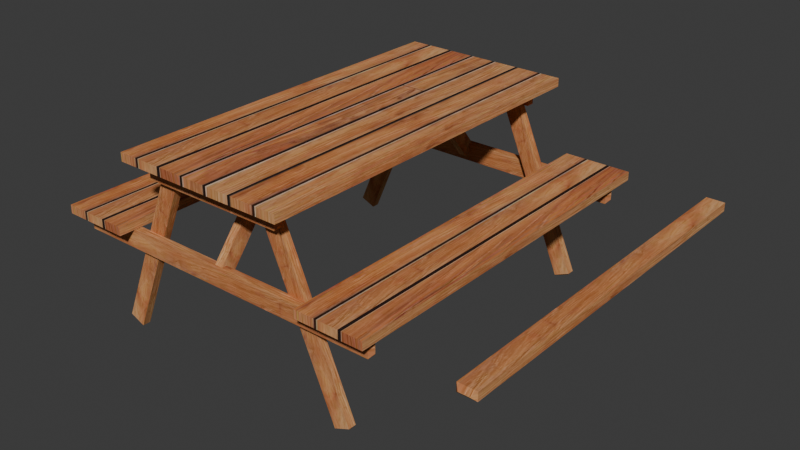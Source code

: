 # Source: Table.blend  (saved by Blender 4.0.36; exported with 4.5.12 LTS)
import bpy
from mathutils import Matrix  # noqa: F401  (used for matrix-valued properties, if any)

bpy.ops.wm.read_factory_settings(use_empty=True)
scene = bpy.context.scene
scene.name = 'Scene'

# ---- collections
col_collection = bpy.data.collections.new('Collection'); scene.collection.children.link(col_collection)

# ---- images (referenced by path relative to the original .blend; pixels are not part of the script)
import os
ASSET_DIR = os.environ.get("B2B_ASSET_DIR", "")  # directory of the original .blend (textures are referenced by path, not embedded)
HERE = os.path.dirname(os.path.abspath(__file__))  # packed textures are extracted next to this script under _unpacked/

def load_image(name, relpath, width, height, colorspace="sRGB"):
    """Load a texture the original file referenced (path relative to the .blend, or extracted next to this script)."""
    p = next((c for c in (os.path.join(HERE, relpath), os.path.join(ASSET_DIR, relpath)) if relpath and os.path.exists(c)), "")
    if p:
        img = bpy.data.images.load(p, check_existing=True)
        img.name = name
    else:  # same state as the original file: an image datablock whose file is absent (Cycles renders it pink)
        img = bpy.data.images.new(name, width, height)
        img.source = "FILE"
        img.filepath = "//" + (relpath or name)
    img.colorspace_settings.name = colorspace
    return img
img_table_aseprite = load_image('table.aseprite', '_unpacked/table.fbcd8936.png', 600, 600, 'sRGB')
img_table_aseprite_001 = load_image('table.aseprite.001', '_unpacked/table.aseprite.fbcd8936.png', 600, 600, 'sRGB')
img_table_aseprite_002 = load_image('table.aseprite.002', '_unpacked/table.aseprite.fbcd8936.png', 600, 600, 'sRGB')

# ---- materials (node trees are filled in below, after node groups)
mat_x = bpy.data.materials.new('材质')
mat_x.use_transparent_shadow = False
mat_001 = bpy.data.materials.new('材质.001')
mat_001.use_transparent_shadow = False
mat_002 = bpy.data.materials.new('材质.002')
mat_002.use_transparent_shadow = False

# ---- material node trees
mat_x.use_nodes = True; mat_x.node_tree.nodes.clear()
_N = mat_x.node_tree.nodes; _L = mat_x.node_tree.links
n0 = _N.new('ShaderNodeBsdfPrincipled'); n0.name = '原理化BSDF'; n0.location = (10, 300)
n0.inputs[2].default_value = 1.0
n0.inputs[3].default_value = 1.0
n1 = _N.new('ShaderNodeOutputMaterial'); n1.name = '材质输出'; n1.location = (300, 300)
n2 = _N.new('ShaderNodeTexImage'); n2.name = '图像纹理'; n2.location = (-280, 271)
n2.image = img_table_aseprite
n2.interpolation = 'Closest'
_L.new(n0.outputs[0], n1.inputs[0])
_L.new(n2.outputs[0], n0.inputs[0])
n1.is_active_output = True
mat_001.use_nodes = True; mat_001.node_tree.nodes.clear()
_N = mat_001.node_tree.nodes; _L = mat_001.node_tree.links
n0 = _N.new('ShaderNodeBsdfPrincipled'); n0.name = '原理化BSDF'; n0.location = (10, 300)
n0.inputs[2].default_value = 1.0
n0.inputs[3].default_value = 1.0
n1 = _N.new('ShaderNodeOutputMaterial'); n1.name = '材质输出'; n1.location = (300, 300)
n2 = _N.new('ShaderNodeTexImage'); n2.name = '图像纹理'; n2.location = (-280, 271)
n2.image = img_table_aseprite_001
n2.interpolation = 'Closest'
_L.new(n0.outputs[0], n1.inputs[0])
_L.new(n2.outputs[0], n0.inputs[0])
n1.is_active_output = True
mat_002.use_nodes = True; mat_002.node_tree.nodes.clear()
_N = mat_002.node_tree.nodes; _L = mat_002.node_tree.links
n0 = _N.new('ShaderNodeBsdfPrincipled'); n0.name = '原理化BSDF'; n0.location = (10, 300)
n0.inputs[2].default_value = 1.0
n0.inputs[3].default_value = 1.0
n1 = _N.new('ShaderNodeOutputMaterial'); n1.name = '材质输出'; n1.location = (300, 300)
n2 = _N.new('ShaderNodeTexImage'); n2.name = '图像纹理'; n2.location = (-280, 271)
n2.image = img_table_aseprite_002
n2.interpolation = 'Closest'
_L.new(n0.outputs[0], n1.inputs[0])
_L.new(n2.outputs[0], n0.inputs[0])
n1.is_active_output = True

# ---- world
world_world = bpy.data.worlds.new('World'); scene.world = world_world
world_world.use_nodes = True; world_world.node_tree.nodes.clear()
_N = world_world.node_tree.nodes; _L = world_world.node_tree.links
n0 = _N.new('ShaderNodeOutputWorld'); n0.name = 'World Output'; n0.location = (300, 300)
n1 = _N.new('ShaderNodeBackground'); n1.name = 'Background'; n1.location = (10, 300)
n1.inputs[0].default_value = (0.05088, 0.05088, 0.05088, 1.0)
_L.new(n1.outputs[0], n0.inputs[0])
n0.is_active_output = True
world_world.color = (0.05088, 0.05088, 0.05088)
world_world.use_sun_shadow = False
world_world.sun_shadow_jitter_overblur = 0.0

# ---- meshes
me_x = bpy.data.meshes.new('立方体')
me_x.from_pydata([(-3.404, -8.038, 5.841), (-3.404, -8.038, 6.2), (-3.404, 8.038, 5.841), (-3.404, 8.038, 6.2), (3.404, -8.038, 5.841), (3.404, -8.038, 6.2), (3.404, 8.038, 5.841), (3.404, 8.038, 6.2)], [], [(0, 1, 3, 2), (2, 3, 7, 6), (6, 7, 5, 4), (4, 5, 1, 0), (2, 6, 4, 0), (7, 3, 1, 5)])
_uv = me_x.uv_layers.new(name='UV 贴图')
_uv.uv.foreach_set('vector', [0.005209, 0.04714, 0.005209, 0.06711, 0.8989, 0.06711, 0.8989, 0.04714, 0.7775, 0.3732, 0.7961, 0.3732, 0.7961, 0.04576, 0.7775, 0.04576, 0.8989, 0.04714, 0.8989, 0.06711, 0.005209, 0.06711, 0.005209, 0.04714, 0.7775, 0.04576, 0.7961, 0.04576, 0.7961, 0.3732, 0.7775, 0.3732, 0.7743, 0.3731, 0.7743, 0.0454, 0.0005978, 0.0454, 0.0005978, 0.3731, 0.7743, 0.0454, 0.7743, 0.3731, 0.0005978, 0.3731, 0.0005978, 0.0454])
me_x.materials.append(mat_x)
me_x.update()
me_001 = bpy.data.meshes.new('立方体.001')
me_001.from_pydata([(-1.457, -8.038, 5.841), (-1.457, -8.038, 6.2), (-1.457, 8.038, 5.841), (-1.457, 8.038, 6.2), (1.457, -8.038, 5.841), (1.457, -8.038, 6.2), (1.457, 8.038, 5.841), (1.457, 8.038, 6.2)], [], [(0, 1, 3, 2), (2, 3, 7, 6), (6, 7, 5, 4), (4, 5, 1, 0), (2, 6, 4, 0), (7, 3, 1, 5)])
_uv = me_001.uv_layers.new(name='UV 贴图')
_uv.uv.foreach_set('vector', [0.005209, 0.6723, 0.005209, 0.6923, 0.8989, 0.6923, 0.8989, 0.6723, 0.7775, 0.9047, 0.7961, 0.9047, 0.7961, 0.7646, 0.7775, 0.7646, 0.8989, 0.6723, 0.8989, 0.6923, 0.005209, 0.6923, 0.005209, 0.6723, 0.7775, 0.7646, 0.7961, 0.7646, 0.7961, 0.9047, 0.7775, 0.9047, 0.7743, 0.9046, 0.7743, 0.7643, 0.0005978, 0.7643, 0.0005978, 0.9046, 0.7743, 0.7643, 0.7743, 0.9046, 0.0005978, 0.9046, 0.0005978, 0.7643])
me_001.materials.append(mat_001)
me_001.update()
me_002 = bpy.data.meshes.new('立方体.002')
me_002.from_pydata([(-0.2172, -8.038, -0.01316), (-0.3836, -7.871, -0.1796), (-0.2172, -8.038, 0.01316), (-0.3836, -7.871, 0.1796), (0.2172, -8.038, -0.01316), (0.3836, -7.871, -0.1796), (0.2172, -8.038, 0.01316), (0.3836, -7.871, 0.1796), (-0.216, 8.038, -0.01189), (-0.3836, 7.87, -0.1796), (-0.3836, 7.87, 0.1796), (-0.216, 8.038, 0.01189), (0.216, 8.038, -0.01189), (0.3836, 7.87, -0.1796), (0.3836, 7.87, 0.1796), (0.216, 8.038, 0.01189)], [], [(4, 6, 2, 0), (9, 13, 5, 1), (13, 14, 7, 5), (8, 11, 15, 12), (0, 2, 3, 1), (6, 4, 5, 7), (1, 5, 4, 0), (7, 3, 2, 6), (14, 10, 3, 7), (11, 8, 9, 10), (13, 9, 8, 12), (10, 14, 15, 11), (14, 13, 12, 15), (1, 3, 10, 9)])
_uv = me_002.uv_layers.new(name='UV 贴图')
_uv.uv.foreach_set('vector', [0.7861, 0.8242, 0.7875, 0.8242, 0.7875, 0.8451, 0.7861, 0.8451, 0.7662, 0.8529, 0.7662, 0.816, 0.008607, 0.816, 0.008607, 0.8529, 0.8896, 0.6723, 0.8896, 0.6923, 0.01446, 0.6923, 0.01446, 0.6723, 0.7862, 0.845, 0.7874, 0.845, 0.7874, 0.8243, 0.7862, 0.8243, 0.7861, 0.8451, 0.7875, 0.8451, 0.7961, 0.8531, 0.7775, 0.8531, 0.005209, 0.683, 0.005209, 0.6816, 0.01446, 0.6723, 0.01446, 0.6923, 0.008607, 0.8529, 0.008607, 0.816, 0.0005978, 0.824, 0.0005978, 0.8449, 0.008607, 0.816, 0.008607, 0.8529, 0.0005978, 0.8449, 0.0005978, 0.824, 0.7662, 0.816, 0.7662, 0.8529, 0.008607, 0.8529, 0.008607, 0.816, 0.8989, 0.683, 0.8989, 0.6816, 0.8896, 0.6723, 0.8896, 0.6923, 0.7662, 0.816, 0.7662, 0.8529, 0.7743, 0.8448, 0.7743, 0.824, 0.7662, 0.8529, 0.7662, 0.816, 0.7743, 0.824, 0.7743, 0.8448, 0.8896, 0.6923, 0.8896, 0.6723, 0.8989, 0.6816, 0.8989, 0.683, 0.01446, 0.6723, 0.01446, 0.6923, 0.8896, 0.6923, 0.8896, 0.6723])
me_002.materials.append(mat_002)
me_002.use_mirror_x = True
me_002.update()

# ---- objects
ob_top = bpy.data.objects.new('top', me_x)
ob_001 = bpy.data.objects.new('立方体.001', me_001)
ob_002 = bpy.data.objects.new('立方体.002', me_001)
ob_003 = bpy.data.objects.new('立方体.003', me_002)
ob_004 = bpy.data.objects.new('立方体.004', me_002)
ob_005 = bpy.data.objects.new('立方体.005', me_002)
ob_006 = bpy.data.objects.new('立方体.006', me_002)
ob_007 = bpy.data.objects.new('立方体.007', me_002)
ob_008 = bpy.data.objects.new('立方体.008', me_002)
ob_009 = bpy.data.objects.new('立方体.009', me_002)
ob_010 = bpy.data.objects.new('立方体.010', me_002)
ob_011 = bpy.data.objects.new('立方体.011', me_002)
ob_012 = bpy.data.objects.new('立方体.012', me_002)
ob_013 = bpy.data.objects.new('立方体.013', me_002)
ob_014 = bpy.data.objects.new('立方体.014', me_002)

# ---- transforms, parenting, visibility, modifiers, constraints
ob_top.location = (0.0, 0.0, 0.0)
ob_top.scale = (1.104, 1.0, 1.0)
ob_001.location = (5.844, 0.0, -3.142)
ob_002.location = (-5.881, 0.0, -3.142)
ob_003.location = (11.12, 0.0, 2.878)
ob_003.use_mesh_mirror_x = True
ob_004.location = (-0.02833, 7.152, 2.297)
ob_004.rotation_euler = (1.571, -1.571, 0.0)
ob_004.scale = (1.0, 0.8842, 1.0)
ob_004.use_mesh_mirror_x = True
ob_005.location = (-0.02833, -7.205, 2.297)
ob_005.rotation_euler = (1.571, -1.571, 0.0)
ob_005.scale = (1.0, 0.8842, 1.0)
ob_005.use_mesh_mirror_x = True
ob_006.location = (3.804, 6.809, 2.024)
ob_006.rotation_euler = (1.571, -0.4023, 8.885e-08)
ob_006.scale = (0.9287, -0.5185, 0.9287)
ob_006.use_mesh_mirror_x = True
ob_007.location = (3.804, -6.865, 2.024)
ob_007.rotation_euler = (1.571, -0.4023, 8.885e-08)
ob_007.scale = (0.9287, -0.5185, 0.9287)
ob_007.use_mesh_mirror_x = True
ob_008.location = (-3.839, 6.809, 2.024)
ob_008.rotation_euler = (1.571, 0.4023, -8.885e-08)
ob_008.scale = (-0.9287, -0.5185, 0.9287)
ob_008.use_mesh_mirror_x = True
ob_009.location = (-3.839, -6.872, 2.024)
ob_009.rotation_euler = (1.571, 0.4023, -8.885e-08)
ob_009.scale = (-0.9287, -0.5185, 0.9287)
ob_009.use_mesh_mirror_x = True
ob_010.location = (-0.02833, 7.152, 5.487)
ob_010.rotation_euler = (1.571, -1.571, 0.0)
ob_010.scale = (0.929, 0.3895, 1.0)
ob_010.use_mesh_mirror_x = True
ob_011.location = (-0.02833, -7.23, 5.487)
ob_011.rotation_euler = (1.571, -1.571, 0.0)
ob_011.scale = (0.929, 0.3895, 1.0)
ob_011.use_mesh_mirror_x = True
ob_012.location = (-0.02833, -5.652, 4.148)
ob_012.rotation_euler = (4.712, -0.6765, -1.571)
ob_012.scale = (0.8391, 0.2871, 1.0)
ob_012.use_mesh_mirror_x = True
ob_013.location = (-0.02833, 5.601, 4.148)
ob_013.rotation_euler = (4.712, -2.465, -1.571)
ob_013.scale = (0.8391, -0.2871, 1.0)
ob_013.use_mesh_mirror_x = True
ob_014.location = (-0.02833, -0.05713, 5.644)
ob_014.rotation_euler = (3.142, 1.192e-07, 0.0)
ob_014.scale = (1.0, 0.9, 1.0)
ob_014.use_mesh_mirror_x = True

# ---- collection membership
col_collection.objects.link(ob_top)
col_collection.objects.link(ob_001)
col_collection.objects.link(ob_002)
col_collection.objects.link(ob_003)
col_collection.objects.link(ob_004)
col_collection.objects.link(ob_005)
col_collection.objects.link(ob_006)
col_collection.objects.link(ob_007)
col_collection.objects.link(ob_008)
col_collection.objects.link(ob_009)
col_collection.objects.link(ob_010)
col_collection.objects.link(ob_011)
col_collection.objects.link(ob_012)
col_collection.objects.link(ob_013)
col_collection.objects.link(ob_014)

# ---- scene / render settings (as saved in the file)
scene.frame_start = 1; scene.frame_end = 250; scene.frame_set(1)
scene.render.engine = 'BLENDER_EEVEE_NEXT'
scene.cycles.sampling_pattern = 'TABULATED_SOBOL'
bpy.context.view_layer.update()

# ---- added for rendering (the .blend has no active camera and no usable light): camera, sun
cam_auto = bpy.data.cameras.new('AutoCamera')
cam_auto.lens = 50.0
cam_auto.sensor_width = 36.0
cam_auto.clip_end = 1000.0
ob_auto_camera = bpy.data.objects.new('AutoCamera', cam_auto)
scene.collection.objects.link(ob_auto_camera)
ob_auto_camera.location = (26.2125, -28.9525, 21.4263)
ob_auto_camera.rotation_euler = (1.09748, -7.21219e-08, 0.694738)
scene.camera = ob_auto_camera
light_auto_sun = bpy.data.lights.new('AutoSun', 'SUN')
light_auto_sun.energy = 3.0
light_auto_sun.angle = 0.0523599
ob_auto_sun = bpy.data.objects.new('AutoSun', light_auto_sun)
scene.collection.objects.link(ob_auto_sun)
ob_auto_sun.rotation_euler = (0.872665, 0.174533, 0.523599)
bpy.context.view_layer.update()
